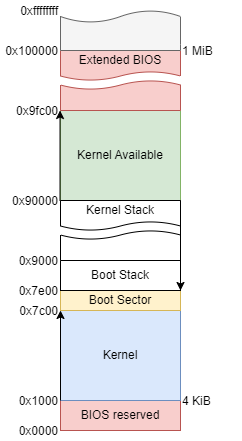

The diagram above was exported from draw.io. Its source (the exported page's mxGraphModel, read from the mxfile embedded in the PNG):
<mxGraphModel dx="683" dy="364" grid="1" gridSize="10" guides="1" tooltips="1" connect="1" arrows="1" fold="1" page="1" pageScale="1" pageWidth="850" pageHeight="1100" math="0" shadow="0">
  <root>
    <mxCell id="0" />
    <mxCell id="1" parent="0" />
    <mxCell id="d36EWuHof2EvW5NQ0vjm-1" value="BIOS reserved" style="rounded=0;whiteSpace=wrap;html=1;fillColor=#f8cecc;strokeColor=#b85450;" parent="1" vertex="1">
      <mxGeometry x="100" y="440" width="120" height="30" as="geometry" />
    </mxCell>
    <mxCell id="d36EWuHof2EvW5NQ0vjm-2" value="0x1000" style="text;html=1;strokeColor=none;fillColor=none;align=right;verticalAlign=bottom;whiteSpace=wrap;rounded=0;" parent="1" vertex="1">
      <mxGeometry x="40" y="430" width="60" height="20" as="geometry" />
    </mxCell>
    <mxCell id="d36EWuHof2EvW5NQ0vjm-3" value="0x0000" style="text;html=1;strokeColor=none;fillColor=none;align=right;verticalAlign=bottom;whiteSpace=wrap;rounded=0;" parent="1" vertex="1">
      <mxGeometry x="40" y="460" width="60" height="20" as="geometry" />
    </mxCell>
    <mxCell id="d36EWuHof2EvW5NQ0vjm-4" value="Kernel" style="rounded=0;whiteSpace=wrap;html=1;fillColor=#dae8fc;strokeColor=#6c8ebf;" parent="1" vertex="1">
      <mxGeometry x="100" y="350" width="120" height="90" as="geometry" />
    </mxCell>
    <mxCell id="d36EWuHof2EvW5NQ0vjm-5" value="0x7c00" style="text;html=1;strokeColor=none;fillColor=none;align=right;verticalAlign=bottom;whiteSpace=wrap;rounded=0;" parent="1" vertex="1">
      <mxGeometry x="40" y="340" width="60" height="20" as="geometry" />
    </mxCell>
    <mxCell id="d36EWuHof2EvW5NQ0vjm-6" value="Boot Sector" style="rounded=0;whiteSpace=wrap;html=1;fillColor=#fff2cc;strokeColor=#d6b656;" parent="1" vertex="1">
      <mxGeometry x="100" y="330" width="120" height="20" as="geometry" />
    </mxCell>
    <mxCell id="d36EWuHof2EvW5NQ0vjm-7" value="0x7e00" style="text;html=1;strokeColor=none;fillColor=none;align=right;verticalAlign=bottom;whiteSpace=wrap;rounded=0;" parent="1" vertex="1">
      <mxGeometry x="40" y="320" width="60" height="20" as="geometry" />
    </mxCell>
    <mxCell id="d36EWuHof2EvW5NQ0vjm-8" value="Boot Stack" style="rounded=0;whiteSpace=wrap;html=1;glass=0;shadow=0;" parent="1" vertex="1">
      <mxGeometry x="100" y="300" width="120" height="30" as="geometry" />
    </mxCell>
    <mxCell id="d36EWuHof2EvW5NQ0vjm-9" value="0x9000" style="text;html=1;strokeColor=none;fillColor=none;align=right;verticalAlign=bottom;whiteSpace=wrap;rounded=0;" parent="1" vertex="1">
      <mxGeometry x="40" y="290" width="60" height="20" as="geometry" />
    </mxCell>
    <mxCell id="d36EWuHof2EvW5NQ0vjm-11" value="0x90000" style="text;html=1;strokeColor=none;fillColor=none;align=right;verticalAlign=bottom;whiteSpace=wrap;rounded=0;" parent="1" vertex="1">
      <mxGeometry x="40" y="230" width="60" height="20" as="geometry" />
    </mxCell>
    <mxCell id="d36EWuHof2EvW5NQ0vjm-12" value="Kernel Available" style="rounded=0;whiteSpace=wrap;html=1;fillColor=#d5e8d4;strokeColor=#82b366;" parent="1" vertex="1">
      <mxGeometry x="100" y="150" width="120" height="90" as="geometry" />
    </mxCell>
    <mxCell id="d36EWuHof2EvW5NQ0vjm-13" value="0x9fc00" style="text;html=1;strokeColor=none;fillColor=none;align=right;verticalAlign=bottom;whiteSpace=wrap;rounded=0;" parent="1" vertex="1">
      <mxGeometry x="40" y="140" width="60" height="20" as="geometry" />
    </mxCell>
    <mxCell id="d36EWuHof2EvW5NQ0vjm-15" value="0x100000" style="text;html=1;strokeColor=none;fillColor=none;align=right;verticalAlign=bottom;whiteSpace=wrap;rounded=0;" parent="1" vertex="1">
      <mxGeometry x="40" y="80" width="60" height="20" as="geometry" />
    </mxCell>
    <mxCell id="d36EWuHof2EvW5NQ0vjm-16" value="Kernel Stack" style="shape=document;whiteSpace=wrap;html=1;boundedLbl=1;" parent="1" vertex="1">
      <mxGeometry x="100" y="240" width="120" height="30" as="geometry" />
    </mxCell>
    <mxCell id="d36EWuHof2EvW5NQ0vjm-17" value="" style="shape=document;whiteSpace=wrap;html=1;boundedLbl=1;rotation=-180;strokeWidth=1;" parent="1" vertex="1">
      <mxGeometry x="100" y="270" width="120" height="30" as="geometry" />
    </mxCell>
    <mxCell id="d36EWuHof2EvW5NQ0vjm-18" value="Extended BIOS" style="shape=document;whiteSpace=wrap;html=1;boundedLbl=1;fillColor=#f8cecc;strokeColor=#b85450;" parent="1" vertex="1">
      <mxGeometry x="100" y="90" width="120" height="30" as="geometry" />
    </mxCell>
    <mxCell id="d36EWuHof2EvW5NQ0vjm-19" value="" style="shape=document;whiteSpace=wrap;html=1;boundedLbl=1;rotation=-180;fillColor=#f8cecc;strokeColor=#b85450;" parent="1" vertex="1">
      <mxGeometry x="100" y="120" width="120" height="30" as="geometry" />
    </mxCell>
    <mxCell id="d36EWuHof2EvW5NQ0vjm-20" value="" style="shape=document;whiteSpace=wrap;html=1;boundedLbl=1;rotation=-180;fillColor=#f5f5f5;fontColor=#333333;strokeColor=#666666;" parent="1" vertex="1">
      <mxGeometry x="100" y="50" width="120" height="40" as="geometry" />
    </mxCell>
    <mxCell id="d36EWuHof2EvW5NQ0vjm-21" value="0xffffffff" style="text;html=1;strokeColor=none;fillColor=none;align=right;verticalAlign=bottom;whiteSpace=wrap;rounded=0;" parent="1" vertex="1">
      <mxGeometry x="40" y="40" width="60" height="20" as="geometry" />
    </mxCell>
    <mxCell id="d36EWuHof2EvW5NQ0vjm-22" value="1 MiB" style="text;html=1;strokeColor=none;fillColor=none;align=left;verticalAlign=bottom;whiteSpace=wrap;rounded=0;" parent="1" vertex="1">
      <mxGeometry x="220" y="80" width="60" height="20" as="geometry" />
    </mxCell>
    <mxCell id="d36EWuHof2EvW5NQ0vjm-23" value="4 KiB" style="text;html=1;strokeColor=none;fillColor=none;align=left;verticalAlign=bottom;whiteSpace=wrap;rounded=0;" parent="1" vertex="1">
      <mxGeometry x="220" y="430" width="60" height="20" as="geometry" />
    </mxCell>
    <mxCell id="d36EWuHof2EvW5NQ0vjm-25" value="" style="endArrow=classic;html=1;rounded=0;" parent="1" edge="1">
      <mxGeometry width="50" height="50" relative="1" as="geometry">
        <mxPoint x="220" y="240" as="sourcePoint" />
        <mxPoint x="220" y="330" as="targetPoint" />
      </mxGeometry>
    </mxCell>
    <mxCell id="_VaxALp4dbBXZDdWV3fX-1" value="" style="endArrow=classic;html=1;rounded=0;" edge="1" parent="1">
      <mxGeometry width="50" height="50" relative="1" as="geometry">
        <mxPoint x="100" y="440" as="sourcePoint" />
        <mxPoint x="100" y="350" as="targetPoint" />
      </mxGeometry>
    </mxCell>
    <mxCell id="_VaxALp4dbBXZDdWV3fX-2" value="" style="endArrow=classic;html=1;rounded=0;" edge="1" parent="1">
      <mxGeometry width="50" height="50" relative="1" as="geometry">
        <mxPoint x="99.52000000000001" y="240" as="sourcePoint" />
        <mxPoint x="99.52000000000001" y="150" as="targetPoint" />
      </mxGeometry>
    </mxCell>
  </root>
</mxGraphModel>